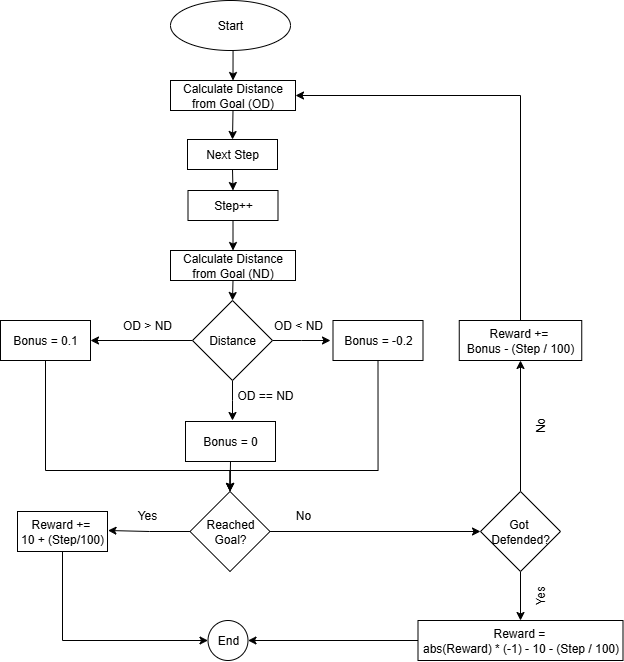

The diagram above was exported from draw.io. Its source (the exported page's mxGraphModel, read from the mxfile embedded in the PNG):
<mxGraphModel dx="715" dy="1237" grid="1" gridSize="10" guides="1" tooltips="1" connect="1" arrows="1" fold="1" page="1" pageScale="1" pageWidth="1169" pageHeight="827" math="0" shadow="0">
  <root>
    <mxCell id="0" />
    <mxCell id="1" parent="0" />
    <mxCell id="XTIHPggsAWTBA065_1Ko-33" style="edgeStyle=orthogonalEdgeStyle;rounded=0;orthogonalLoop=1;jettySize=auto;html=1;exitX=0.5;exitY=1;exitDx=0;exitDy=0;entryX=0.5;entryY=0;entryDx=0;entryDy=0;" edge="1" parent="1" source="XTIHPggsAWTBA065_1Ko-1" target="XTIHPggsAWTBA065_1Ko-31">
      <mxGeometry relative="1" as="geometry" />
    </mxCell>
    <mxCell id="XTIHPggsAWTBA065_1Ko-1" value="Start" style="ellipse;whiteSpace=wrap;html=1;" vertex="1" parent="1">
      <mxGeometry x="300" y="-50" width="120" height="50" as="geometry" />
    </mxCell>
    <mxCell id="XTIHPggsAWTBA065_1Ko-35" style="edgeStyle=orthogonalEdgeStyle;rounded=0;orthogonalLoop=1;jettySize=auto;html=1;exitX=0.5;exitY=1;exitDx=0;exitDy=0;entryX=0.5;entryY=0;entryDx=0;entryDy=0;" edge="1" parent="1" source="XTIHPggsAWTBA065_1Ko-4" target="XTIHPggsAWTBA065_1Ko-30">
      <mxGeometry relative="1" as="geometry" />
    </mxCell>
    <mxCell id="XTIHPggsAWTBA065_1Ko-4" value="Next Step" style="rounded=0;whiteSpace=wrap;html=1;" vertex="1" parent="1">
      <mxGeometry x="317" y="89" width="90" height="30" as="geometry" />
    </mxCell>
    <mxCell id="XTIHPggsAWTBA065_1Ko-5" style="edgeStyle=orthogonalEdgeStyle;rounded=0;orthogonalLoop=1;jettySize=auto;html=1;exitX=0;exitY=0.5;exitDx=0;exitDy=0;" edge="1" parent="1" source="XTIHPggsAWTBA065_1Ko-7">
      <mxGeometry relative="1" as="geometry">
        <mxPoint x="237.5" y="480" as="targetPoint" />
      </mxGeometry>
    </mxCell>
    <mxCell id="XTIHPggsAWTBA065_1Ko-6" style="edgeStyle=orthogonalEdgeStyle;rounded=0;orthogonalLoop=1;jettySize=auto;html=1;exitX=1;exitY=0.5;exitDx=0;exitDy=0;entryX=0;entryY=0.5;entryDx=0;entryDy=0;" edge="1" parent="1" source="XTIHPggsAWTBA065_1Ko-7" target="XTIHPggsAWTBA065_1Ko-13">
      <mxGeometry relative="1" as="geometry">
        <mxPoint x="487.5" y="480" as="targetPoint" />
      </mxGeometry>
    </mxCell>
    <mxCell id="XTIHPggsAWTBA065_1Ko-7" value="Reached&lt;br&gt;Goal?" style="rhombus;whiteSpace=wrap;html=1;" vertex="1" parent="1">
      <mxGeometry x="319.5" y="441" width="80" height="80" as="geometry" />
    </mxCell>
    <mxCell id="XTIHPggsAWTBA065_1Ko-53" style="edgeStyle=orthogonalEdgeStyle;rounded=0;orthogonalLoop=1;jettySize=auto;html=1;exitX=0.5;exitY=1;exitDx=0;exitDy=0;entryX=0.5;entryY=0;entryDx=0;entryDy=0;" edge="1" parent="1" source="XTIHPggsAWTBA065_1Ko-9" target="XTIHPggsAWTBA065_1Ko-7">
      <mxGeometry relative="1" as="geometry">
        <Array as="points">
          <mxPoint x="175" y="420" />
          <mxPoint x="360" y="420" />
        </Array>
      </mxGeometry>
    </mxCell>
    <mxCell id="XTIHPggsAWTBA065_1Ko-9" value="Bonus = 0.1" style="rounded=0;whiteSpace=wrap;html=1;" vertex="1" parent="1">
      <mxGeometry x="130" y="270" width="90" height="40" as="geometry" />
    </mxCell>
    <mxCell id="XTIHPggsAWTBA065_1Ko-10" value="Yes" style="text;html=1;align=center;verticalAlign=middle;whiteSpace=wrap;rounded=0;" vertex="1" parent="1">
      <mxGeometry x="247.5" y="450" width="60" height="30" as="geometry" />
    </mxCell>
    <mxCell id="XTIHPggsAWTBA065_1Ko-12" style="edgeStyle=orthogonalEdgeStyle;rounded=0;orthogonalLoop=1;jettySize=auto;html=1;exitX=0.5;exitY=1;exitDx=0;exitDy=0;entryX=0.5;entryY=0;entryDx=0;entryDy=0;" edge="1" parent="1" source="XTIHPggsAWTBA065_1Ko-13" target="XTIHPggsAWTBA065_1Ko-17">
      <mxGeometry relative="1" as="geometry">
        <mxPoint x="527.5" y="570" as="targetPoint" />
      </mxGeometry>
    </mxCell>
    <mxCell id="XTIHPggsAWTBA065_1Ko-50" style="edgeStyle=orthogonalEdgeStyle;rounded=0;orthogonalLoop=1;jettySize=auto;html=1;exitX=0.5;exitY=0;exitDx=0;exitDy=0;entryX=0.5;entryY=1;entryDx=0;entryDy=0;" edge="1" parent="1" source="XTIHPggsAWTBA065_1Ko-13" target="XTIHPggsAWTBA065_1Ko-49">
      <mxGeometry relative="1" as="geometry" />
    </mxCell>
    <mxCell id="XTIHPggsAWTBA065_1Ko-13" value="Got&amp;nbsp;&lt;div&gt;Defended?&lt;/div&gt;" style="rhombus;whiteSpace=wrap;html=1;" vertex="1" parent="1">
      <mxGeometry x="610" y="441" width="80" height="80" as="geometry" />
    </mxCell>
    <mxCell id="XTIHPggsAWTBA065_1Ko-14" value="No" style="text;html=1;align=center;verticalAlign=middle;whiteSpace=wrap;rounded=0;" vertex="1" parent="1">
      <mxGeometry x="402.5" y="450" width="60" height="30" as="geometry" />
    </mxCell>
    <mxCell id="XTIHPggsAWTBA065_1Ko-15" value="No" style="text;html=1;align=center;verticalAlign=middle;whiteSpace=wrap;rounded=0;rotation=-90;" vertex="1" parent="1">
      <mxGeometry x="640" y="360" width="60" height="30" as="geometry" />
    </mxCell>
    <mxCell id="XTIHPggsAWTBA065_1Ko-16" style="edgeStyle=orthogonalEdgeStyle;rounded=0;orthogonalLoop=1;jettySize=auto;html=1;exitX=0;exitY=0.5;exitDx=0;exitDy=0;entryX=1;entryY=0.5;entryDx=0;entryDy=0;" edge="1" parent="1" source="XTIHPggsAWTBA065_1Ko-17" target="XTIHPggsAWTBA065_1Ko-19">
      <mxGeometry relative="1" as="geometry" />
    </mxCell>
    <mxCell id="XTIHPggsAWTBA065_1Ko-17" value="Reward =&amp;nbsp;&lt;div&gt;&lt;div&gt;abs(Reward) * (-1) - 10 - (Step / 100)&lt;/div&gt;&lt;/div&gt;" style="rounded=0;whiteSpace=wrap;html=1;" vertex="1" parent="1">
      <mxGeometry x="547.5" y="570" width="205" height="40" as="geometry" />
    </mxCell>
    <mxCell id="XTIHPggsAWTBA065_1Ko-18" value="Yes" style="text;html=1;align=center;verticalAlign=middle;whiteSpace=wrap;rounded=0;rotation=-90;" vertex="1" parent="1">
      <mxGeometry x="640" y="530" width="60" height="30" as="geometry" />
    </mxCell>
    <mxCell id="XTIHPggsAWTBA065_1Ko-19" value="End" style="ellipse;whiteSpace=wrap;html=1;aspect=fixed;" vertex="1" parent="1">
      <mxGeometry x="337.5" y="570" width="40" height="40" as="geometry" />
    </mxCell>
    <mxCell id="XTIHPggsAWTBA065_1Ko-37" style="edgeStyle=orthogonalEdgeStyle;rounded=0;orthogonalLoop=1;jettySize=auto;html=1;exitX=0;exitY=0.5;exitDx=0;exitDy=0;" edge="1" parent="1" source="XTIHPggsAWTBA065_1Ko-24">
      <mxGeometry relative="1" as="geometry">
        <mxPoint x="220" y="290" as="targetPoint" />
      </mxGeometry>
    </mxCell>
    <mxCell id="XTIHPggsAWTBA065_1Ko-39" style="edgeStyle=orthogonalEdgeStyle;rounded=0;orthogonalLoop=1;jettySize=auto;html=1;exitX=1;exitY=0.5;exitDx=0;exitDy=0;" edge="1" parent="1" source="XTIHPggsAWTBA065_1Ko-24">
      <mxGeometry relative="1" as="geometry">
        <mxPoint x="460" y="290" as="targetPoint" />
      </mxGeometry>
    </mxCell>
    <mxCell id="XTIHPggsAWTBA065_1Ko-42" style="edgeStyle=orthogonalEdgeStyle;rounded=0;orthogonalLoop=1;jettySize=auto;html=1;exitX=0.5;exitY=1;exitDx=0;exitDy=0;" edge="1" parent="1" source="XTIHPggsAWTBA065_1Ko-24">
      <mxGeometry relative="1" as="geometry">
        <mxPoint x="362" y="370" as="targetPoint" />
      </mxGeometry>
    </mxCell>
    <mxCell id="XTIHPggsAWTBA065_1Ko-24" value="Distance" style="rhombus;whiteSpace=wrap;html=1;" vertex="1" parent="1">
      <mxGeometry x="322" y="250" width="80" height="80" as="geometry" />
    </mxCell>
    <mxCell id="XTIHPggsAWTBA065_1Ko-28" style="edgeStyle=orthogonalEdgeStyle;rounded=0;orthogonalLoop=1;jettySize=auto;html=1;exitX=0.5;exitY=1;exitDx=0;exitDy=0;entryX=0.5;entryY=0;entryDx=0;entryDy=0;" edge="1" parent="1" source="XTIHPggsAWTBA065_1Ko-25" target="XTIHPggsAWTBA065_1Ko-24">
      <mxGeometry relative="1" as="geometry" />
    </mxCell>
    <mxCell id="XTIHPggsAWTBA065_1Ko-25" value="Calculate Distance from Goal (ND)" style="rounded=0;whiteSpace=wrap;html=1;" vertex="1" parent="1">
      <mxGeometry x="300" y="200" width="125" height="30" as="geometry" />
    </mxCell>
    <mxCell id="XTIHPggsAWTBA065_1Ko-36" style="edgeStyle=orthogonalEdgeStyle;rounded=0;orthogonalLoop=1;jettySize=auto;html=1;exitX=0.5;exitY=1;exitDx=0;exitDy=0;entryX=0.5;entryY=0;entryDx=0;entryDy=0;" edge="1" parent="1" source="XTIHPggsAWTBA065_1Ko-30" target="XTIHPggsAWTBA065_1Ko-25">
      <mxGeometry relative="1" as="geometry" />
    </mxCell>
    <mxCell id="XTIHPggsAWTBA065_1Ko-30" value="Step++" style="rounded=0;whiteSpace=wrap;html=1;" vertex="1" parent="1">
      <mxGeometry x="317.5" y="140" width="90" height="30" as="geometry" />
    </mxCell>
    <mxCell id="XTIHPggsAWTBA065_1Ko-34" style="edgeStyle=orthogonalEdgeStyle;rounded=0;orthogonalLoop=1;jettySize=auto;html=1;exitX=0.5;exitY=1;exitDx=0;exitDy=0;entryX=0.5;entryY=0;entryDx=0;entryDy=0;" edge="1" parent="1" source="XTIHPggsAWTBA065_1Ko-31" target="XTIHPggsAWTBA065_1Ko-4">
      <mxGeometry relative="1" as="geometry" />
    </mxCell>
    <mxCell id="XTIHPggsAWTBA065_1Ko-31" value="Calculate Distance from Goal (OD)" style="rounded=0;whiteSpace=wrap;html=1;" vertex="1" parent="1">
      <mxGeometry x="300" y="30" width="125" height="30" as="geometry" />
    </mxCell>
    <mxCell id="XTIHPggsAWTBA065_1Ko-38" value="OD &amp;gt; ND" style="text;html=1;align=center;verticalAlign=middle;whiteSpace=wrap;rounded=0;" vertex="1" parent="1">
      <mxGeometry x="247.5" y="260" width="60" height="30" as="geometry" />
    </mxCell>
    <mxCell id="XTIHPggsAWTBA065_1Ko-41" value="OD &amp;lt; ND" style="text;html=1;align=center;verticalAlign=middle;whiteSpace=wrap;rounded=0;" vertex="1" parent="1">
      <mxGeometry x="397.5" y="260" width="60" height="30" as="geometry" />
    </mxCell>
    <mxCell id="XTIHPggsAWTBA065_1Ko-43" value="OD == ND" style="text;html=1;align=center;verticalAlign=middle;whiteSpace=wrap;rounded=0;" vertex="1" parent="1">
      <mxGeometry x="365" y="330" width="60" height="30" as="geometry" />
    </mxCell>
    <mxCell id="XTIHPggsAWTBA065_1Ko-55" style="edgeStyle=orthogonalEdgeStyle;rounded=0;orthogonalLoop=1;jettySize=auto;html=1;exitX=0.5;exitY=1;exitDx=0;exitDy=0;entryX=0.5;entryY=0;entryDx=0;entryDy=0;" edge="1" parent="1" source="XTIHPggsAWTBA065_1Ko-44" target="XTIHPggsAWTBA065_1Ko-7">
      <mxGeometry relative="1" as="geometry">
        <Array as="points">
          <mxPoint x="508" y="420" />
          <mxPoint x="360" y="420" />
        </Array>
      </mxGeometry>
    </mxCell>
    <mxCell id="XTIHPggsAWTBA065_1Ko-44" value="Bonus = -0.2" style="rounded=0;whiteSpace=wrap;html=1;" vertex="1" parent="1">
      <mxGeometry x="462.5" y="270" width="90" height="40" as="geometry" />
    </mxCell>
    <mxCell id="XTIHPggsAWTBA065_1Ko-46" style="edgeStyle=orthogonalEdgeStyle;rounded=0;orthogonalLoop=1;jettySize=auto;html=1;exitX=0.5;exitY=1;exitDx=0;exitDy=0;entryX=0.5;entryY=0;entryDx=0;entryDy=0;" edge="1" parent="1" source="XTIHPggsAWTBA065_1Ko-45" target="XTIHPggsAWTBA065_1Ko-7">
      <mxGeometry relative="1" as="geometry" />
    </mxCell>
    <mxCell id="XTIHPggsAWTBA065_1Ko-45" value="Bonus = 0" style="rounded=0;whiteSpace=wrap;html=1;" vertex="1" parent="1">
      <mxGeometry x="315" y="371" width="90" height="40" as="geometry" />
    </mxCell>
    <mxCell id="XTIHPggsAWTBA065_1Ko-51" style="edgeStyle=orthogonalEdgeStyle;rounded=0;orthogonalLoop=1;jettySize=auto;html=1;exitX=0.5;exitY=1;exitDx=0;exitDy=0;entryX=0;entryY=0.5;entryDx=0;entryDy=0;" edge="1" parent="1" source="XTIHPggsAWTBA065_1Ko-47" target="XTIHPggsAWTBA065_1Ko-19">
      <mxGeometry relative="1" as="geometry" />
    </mxCell>
    <mxCell id="XTIHPggsAWTBA065_1Ko-47" value="Reward +=&amp;nbsp;&lt;br&gt;10 + (Step/100)" style="rounded=0;whiteSpace=wrap;html=1;" vertex="1" parent="1">
      <mxGeometry x="147" y="461" width="90" height="40" as="geometry" />
    </mxCell>
    <mxCell id="XTIHPggsAWTBA065_1Ko-52" style="edgeStyle=orthogonalEdgeStyle;rounded=0;orthogonalLoop=1;jettySize=auto;html=1;exitX=0.5;exitY=0;exitDx=0;exitDy=0;entryX=1;entryY=0.5;entryDx=0;entryDy=0;" edge="1" parent="1" source="XTIHPggsAWTBA065_1Ko-49" target="XTIHPggsAWTBA065_1Ko-31">
      <mxGeometry relative="1" as="geometry" />
    </mxCell>
    <mxCell id="XTIHPggsAWTBA065_1Ko-49" value="Reward +=&amp;nbsp;&lt;div&gt;&lt;div&gt;Bonus - (Step / 100)&lt;/div&gt;&lt;/div&gt;" style="rounded=0;whiteSpace=wrap;html=1;" vertex="1" parent="1">
      <mxGeometry x="588.75" y="270" width="122.5" height="40" as="geometry" />
    </mxCell>
  </root>
</mxGraphModel>